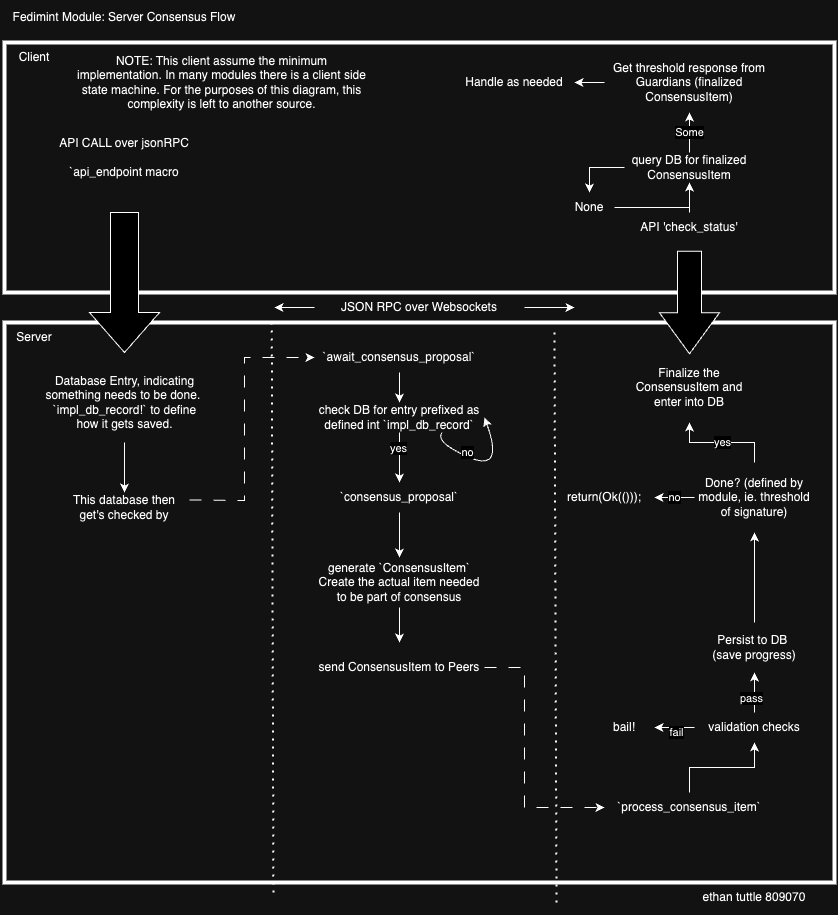

The diagram above was exported from draw.io. Its source (the exported page's mxGraphModel, read from the mxfile embedded in the PNG):
<mxGraphModel dx="1118" dy="834" grid="1" gridSize="10" guides="1" tooltips="1" connect="1" arrows="1" fold="1" page="1" pageScale="1" pageWidth="850" pageHeight="1100" math="0" shadow="0">
  <root>
    <mxCell id="0" />
    <mxCell id="1" parent="0" />
    <mxCell id="00zN98tqwI__xO2sNt4u-5" value="" style="rounded=0;whiteSpace=wrap;html=1;fillColor=none;strokeWidth=4;" parent="1" vertex="1">
      <mxGeometry x="10" y="320" width="830" height="560" as="geometry" />
    </mxCell>
    <mxCell id="00zN98tqwI__xO2sNt4u-4" value="" style="rounded=0;whiteSpace=wrap;html=1;fillColor=none;strokeWidth=4;" parent="1" vertex="1">
      <mxGeometry x="10" y="40" width="830" height="250" as="geometry" />
    </mxCell>
    <mxCell id="00zN98tqwI__xO2sNt4u-1" value="Client" style="text;html=1;strokeColor=none;fillColor=none;align=center;verticalAlign=middle;whiteSpace=wrap;rounded=0;" parent="1" vertex="1">
      <mxGeometry x="10" y="40" width="60" height="30" as="geometry" />
    </mxCell>
    <mxCell id="00zN98tqwI__xO2sNt4u-2" value="Server" style="text;html=1;strokeColor=none;fillColor=none;align=center;verticalAlign=middle;whiteSpace=wrap;rounded=0;" parent="1" vertex="1">
      <mxGeometry x="10" y="320" width="60" height="30" as="geometry" />
    </mxCell>
    <mxCell id="00zN98tqwI__xO2sNt4u-7" value="JSON RPC over Websockets" style="text;html=1;strokeColor=none;fillColor=none;align=center;verticalAlign=middle;whiteSpace=wrap;rounded=0;" parent="1" vertex="1">
      <mxGeometry x="320" y="290" width="210" height="30" as="geometry" />
    </mxCell>
    <mxCell id="00zN98tqwI__xO2sNt4u-9" value="" style="endArrow=classic;html=1;rounded=0;exitX=0;exitY=0.5;exitDx=0;exitDy=0;" parent="1" source="00zN98tqwI__xO2sNt4u-7" edge="1">
      <mxGeometry width="50" height="50" relative="1" as="geometry">
        <mxPoint x="440" y="400" as="sourcePoint" />
        <mxPoint x="280" y="305" as="targetPoint" />
      </mxGeometry>
    </mxCell>
    <mxCell id="00zN98tqwI__xO2sNt4u-10" value="" style="endArrow=classic;html=1;rounded=0;exitX=1;exitY=0.5;exitDx=0;exitDy=0;" parent="1" source="00zN98tqwI__xO2sNt4u-7" edge="1">
      <mxGeometry width="50" height="50" relative="1" as="geometry">
        <mxPoint x="330" y="315" as="sourcePoint" />
        <mxPoint x="580" y="305" as="targetPoint" />
      </mxGeometry>
    </mxCell>
    <mxCell id="00zN98tqwI__xO2sNt4u-16" value="API CALL over jsonRPC&lt;br&gt;&lt;br&gt;`api_endpoint macro" style="text;html=1;strokeColor=none;fillColor=none;align=center;verticalAlign=middle;whiteSpace=wrap;rounded=0;" parent="1" vertex="1">
      <mxGeometry x="60" y="140" width="140" height="30" as="geometry" />
    </mxCell>
    <mxCell id="00zN98tqwI__xO2sNt4u-19" value="" style="html=1;shadow=0;dashed=0;align=center;verticalAlign=middle;shape=mxgraph.arrows2.arrow;dy=0.6;dx=40;direction=south;notch=0;" parent="1" vertex="1">
      <mxGeometry x="95" y="210" width="70" height="140" as="geometry" />
    </mxCell>
    <mxCell id="00zN98tqwI__xO2sNt4u-20" value="Database Entry, indicating something needs to be done.&amp;nbsp;&lt;br&gt;`impl_db_record!` to define how it gets saved." style="text;html=1;strokeColor=none;fillColor=none;align=center;verticalAlign=middle;whiteSpace=wrap;rounded=0;" parent="1" vertex="1">
      <mxGeometry x="47.5" y="360" width="165" height="80" as="geometry" />
    </mxCell>
    <mxCell id="00zN98tqwI__xO2sNt4u-21" value="" style="endArrow=none;dashed=1;html=1;dashPattern=1 3;strokeWidth=2;rounded=0;entryX=0.322;entryY=0;entryDx=0;entryDy=0;entryPerimeter=0;exitX=0.324;exitY=1.018;exitDx=0;exitDy=0;exitPerimeter=0;" parent="1" source="00zN98tqwI__xO2sNt4u-5" target="00zN98tqwI__xO2sNt4u-5" edge="1">
      <mxGeometry width="50" height="50" relative="1" as="geometry">
        <mxPoint x="440" y="400" as="sourcePoint" />
        <mxPoint x="490" y="350" as="targetPoint" />
        <Array as="points" />
      </mxGeometry>
    </mxCell>
    <mxCell id="aEFk77jLleW69szVM8j8-2" value="" style="edgeStyle=orthogonalEdgeStyle;rounded=0;orthogonalLoop=1;jettySize=auto;html=1;" edge="1" parent="1" source="00zN98tqwI__xO2sNt4u-25" target="aEFk77jLleW69szVM8j8-1">
      <mxGeometry relative="1" as="geometry" />
    </mxCell>
    <mxCell id="00zN98tqwI__xO2sNt4u-25" value="`await_consensus_proposal`" style="text;html=1;strokeColor=none;fillColor=none;align=center;verticalAlign=middle;whiteSpace=wrap;rounded=0;" parent="1" vertex="1">
      <mxGeometry x="320" y="340" width="170" height="30" as="geometry" />
    </mxCell>
    <mxCell id="00zN98tqwI__xO2sNt4u-26" value="This database then get's checked by" style="text;html=1;strokeColor=none;fillColor=none;align=center;verticalAlign=middle;whiteSpace=wrap;rounded=0;" parent="1" vertex="1">
      <mxGeometry x="65" y="490" width="130" height="30" as="geometry" />
    </mxCell>
    <mxCell id="00zN98tqwI__xO2sNt4u-27" value="" style="endArrow=classic;html=1;rounded=0;exitX=1;exitY=0.25;exitDx=0;exitDy=0;entryX=0;entryY=0.5;entryDx=0;entryDy=0;dashed=1;dashPattern=12 12;" parent="1" source="00zN98tqwI__xO2sNt4u-26" target="00zN98tqwI__xO2sNt4u-25" edge="1">
      <mxGeometry width="50" height="50" relative="1" as="geometry">
        <mxPoint x="220" y="450" as="sourcePoint" />
        <mxPoint x="270" y="400" as="targetPoint" />
        <Array as="points">
          <mxPoint x="250" y="498" />
          <mxPoint x="250" y="355" />
        </Array>
      </mxGeometry>
    </mxCell>
    <mxCell id="00zN98tqwI__xO2sNt4u-28" value="" style="endArrow=classic;html=1;rounded=0;exitX=0.5;exitY=1;exitDx=0;exitDy=0;entryX=0.5;entryY=0;entryDx=0;entryDy=0;" parent="1" source="00zN98tqwI__xO2sNt4u-20" target="00zN98tqwI__xO2sNt4u-26" edge="1">
      <mxGeometry width="50" height="50" relative="1" as="geometry">
        <mxPoint x="220" y="450" as="sourcePoint" />
        <mxPoint x="270" y="400" as="targetPoint" />
      </mxGeometry>
    </mxCell>
    <mxCell id="aEFk77jLleW69szVM8j8-1" value="check DB for entry prefixed as defined int `impl_db_record`" style="text;html=1;strokeColor=none;fillColor=none;align=center;verticalAlign=middle;whiteSpace=wrap;rounded=0;" vertex="1" parent="1">
      <mxGeometry x="320" y="400" width="170" height="30" as="geometry" />
    </mxCell>
    <mxCell id="aEFk77jLleW69szVM8j8-3" value="" style="curved=1;endArrow=classic;html=1;rounded=0;exitX=0.75;exitY=1;exitDx=0;exitDy=0;entryX=1;entryY=0.5;entryDx=0;entryDy=0;" edge="1" parent="1" source="aEFk77jLleW69szVM8j8-1" target="aEFk77jLleW69szVM8j8-1">
      <mxGeometry width="50" height="50" relative="1" as="geometry">
        <mxPoint x="400" y="560" as="sourcePoint" />
        <mxPoint x="450" y="510" as="targetPoint" />
        <Array as="points">
          <mxPoint x="440" y="440" />
          <mxPoint x="510" y="470" />
        </Array>
      </mxGeometry>
    </mxCell>
    <mxCell id="aEFk77jLleW69szVM8j8-4" value="no" style="edgeLabel;html=1;align=center;verticalAlign=middle;resizable=0;points=[];" vertex="1" connectable="0" parent="aEFk77jLleW69szVM8j8-3">
      <mxGeometry x="-0.3835" y="4" relative="1" as="geometry">
        <mxPoint as="offset" />
      </mxGeometry>
    </mxCell>
    <mxCell id="aEFk77jLleW69szVM8j8-8" value="" style="edgeStyle=orthogonalEdgeStyle;rounded=0;orthogonalLoop=1;jettySize=auto;html=1;startArrow=classic;startFill=1;endArrow=none;endFill=0;entryX=0.5;entryY=1;entryDx=0;entryDy=0;" edge="1" parent="1" source="aEFk77jLleW69szVM8j8-6" target="aEFk77jLleW69szVM8j8-1">
      <mxGeometry relative="1" as="geometry">
        <mxPoint x="375" y="410" as="targetPoint" />
      </mxGeometry>
    </mxCell>
    <mxCell id="aEFk77jLleW69szVM8j8-9" value="yes" style="edgeLabel;html=1;align=center;verticalAlign=middle;resizable=0;points=[];" vertex="1" connectable="0" parent="aEFk77jLleW69szVM8j8-8">
      <mxGeometry x="0.3714" y="2" relative="1" as="geometry">
        <mxPoint as="offset" />
      </mxGeometry>
    </mxCell>
    <mxCell id="aEFk77jLleW69szVM8j8-12" value="" style="edgeStyle=orthogonalEdgeStyle;rounded=0;orthogonalLoop=1;jettySize=auto;html=1;exitX=0.5;exitY=1;exitDx=0;exitDy=0;" edge="1" parent="1" source="aEFk77jLleW69szVM8j8-6" target="aEFk77jLleW69szVM8j8-11">
      <mxGeometry relative="1" as="geometry" />
    </mxCell>
    <mxCell id="aEFk77jLleW69szVM8j8-6" value="`consensus_proposal`" style="text;html=1;strokeColor=none;fillColor=none;align=center;verticalAlign=middle;whiteSpace=wrap;rounded=0;" vertex="1" parent="1">
      <mxGeometry x="320" y="480" width="170" height="30" as="geometry" />
    </mxCell>
    <mxCell id="aEFk77jLleW69szVM8j8-14" value="" style="edgeStyle=orthogonalEdgeStyle;rounded=0;orthogonalLoop=1;jettySize=auto;html=1;" edge="1" parent="1" source="aEFk77jLleW69szVM8j8-11" target="aEFk77jLleW69szVM8j8-13">
      <mxGeometry relative="1" as="geometry" />
    </mxCell>
    <mxCell id="aEFk77jLleW69szVM8j8-11" value="generate `ConsensusItem`&lt;br&gt;Create the actual item needed to be part of consensus" style="text;html=1;strokeColor=none;fillColor=none;align=center;verticalAlign=middle;whiteSpace=wrap;rounded=0;" vertex="1" parent="1">
      <mxGeometry x="320" y="555" width="170" height="50" as="geometry" />
    </mxCell>
    <mxCell id="aEFk77jLleW69szVM8j8-13" value="send ConsensusItem to Peers" style="text;html=1;strokeColor=none;fillColor=none;align=center;verticalAlign=middle;whiteSpace=wrap;rounded=0;" vertex="1" parent="1">
      <mxGeometry x="320" y="640" width="170" height="50" as="geometry" />
    </mxCell>
    <mxCell id="aEFk77jLleW69szVM8j8-15" value="" style="endArrow=none;dashed=1;html=1;dashPattern=1 3;strokeWidth=2;rounded=0;entryX=0.322;entryY=0;entryDx=0;entryDy=0;entryPerimeter=0;exitX=0.324;exitY=1.018;exitDx=0;exitDy=0;exitPerimeter=0;" edge="1" parent="1">
      <mxGeometry width="50" height="50" relative="1" as="geometry">
        <mxPoint x="562" y="900" as="sourcePoint" />
        <mxPoint x="560" y="330" as="targetPoint" />
        <Array as="points" />
      </mxGeometry>
    </mxCell>
    <mxCell id="aEFk77jLleW69szVM8j8-19" value="" style="edgeStyle=orthogonalEdgeStyle;rounded=0;orthogonalLoop=1;jettySize=auto;html=1;" edge="1" parent="1" source="aEFk77jLleW69szVM8j8-16" target="aEFk77jLleW69szVM8j8-18">
      <mxGeometry relative="1" as="geometry" />
    </mxCell>
    <mxCell id="aEFk77jLleW69szVM8j8-16" value="`process_consensus_item`" style="text;html=1;strokeColor=none;fillColor=none;align=center;verticalAlign=middle;whiteSpace=wrap;rounded=0;" vertex="1" parent="1">
      <mxGeometry x="610" y="790" width="170" height="30" as="geometry" />
    </mxCell>
    <mxCell id="aEFk77jLleW69szVM8j8-17" value="" style="endArrow=classic;html=1;rounded=0;exitX=1;exitY=0.5;exitDx=0;exitDy=0;entryX=0;entryY=0.5;entryDx=0;entryDy=0;dashed=1;dashPattern=12 12;" edge="1" parent="1" source="aEFk77jLleW69szVM8j8-13" target="aEFk77jLleW69szVM8j8-16">
      <mxGeometry width="50" height="50" relative="1" as="geometry">
        <mxPoint x="530" y="480" as="sourcePoint" />
        <mxPoint x="580" y="430" as="targetPoint" />
        <Array as="points">
          <mxPoint x="530" y="665" />
          <mxPoint x="530" y="805" />
        </Array>
      </mxGeometry>
    </mxCell>
    <mxCell id="aEFk77jLleW69szVM8j8-21" value="" style="edgeStyle=orthogonalEdgeStyle;rounded=0;orthogonalLoop=1;jettySize=auto;html=1;" edge="1" parent="1" source="aEFk77jLleW69szVM8j8-18" target="aEFk77jLleW69szVM8j8-20">
      <mxGeometry relative="1" as="geometry" />
    </mxCell>
    <mxCell id="aEFk77jLleW69szVM8j8-31" value="fail" style="edgeLabel;html=1;align=center;verticalAlign=middle;resizable=0;points=[];" vertex="1" connectable="0" parent="aEFk77jLleW69szVM8j8-21">
      <mxGeometry x="-0.0389" y="4" relative="1" as="geometry">
        <mxPoint as="offset" />
      </mxGeometry>
    </mxCell>
    <mxCell id="aEFk77jLleW69szVM8j8-23" value="" style="edgeStyle=orthogonalEdgeStyle;rounded=0;orthogonalLoop=1;jettySize=auto;html=1;" edge="1" parent="1" source="aEFk77jLleW69szVM8j8-18" target="aEFk77jLleW69szVM8j8-22">
      <mxGeometry relative="1" as="geometry" />
    </mxCell>
    <mxCell id="aEFk77jLleW69szVM8j8-30" value="pass" style="edgeLabel;html=1;align=center;verticalAlign=middle;resizable=0;points=[];" vertex="1" connectable="0" parent="aEFk77jLleW69szVM8j8-23">
      <mxGeometry x="-0.3" y="4" relative="1" as="geometry">
        <mxPoint as="offset" />
      </mxGeometry>
    </mxCell>
    <mxCell id="aEFk77jLleW69szVM8j8-18" value="validation checks" style="text;html=1;strokeColor=none;fillColor=none;align=center;verticalAlign=middle;whiteSpace=wrap;rounded=0;" vertex="1" parent="1">
      <mxGeometry x="700" y="710" width="120" height="30" as="geometry" />
    </mxCell>
    <mxCell id="aEFk77jLleW69szVM8j8-20" value="bail!" style="text;html=1;strokeColor=none;fillColor=none;align=center;verticalAlign=middle;whiteSpace=wrap;rounded=0;" vertex="1" parent="1">
      <mxGeometry x="600" y="710" width="60" height="30" as="geometry" />
    </mxCell>
    <mxCell id="aEFk77jLleW69szVM8j8-25" value="" style="edgeStyle=orthogonalEdgeStyle;rounded=0;orthogonalLoop=1;jettySize=auto;html=1;" edge="1" parent="1" source="aEFk77jLleW69szVM8j8-22" target="aEFk77jLleW69szVM8j8-24">
      <mxGeometry relative="1" as="geometry" />
    </mxCell>
    <mxCell id="aEFk77jLleW69szVM8j8-22" value="Persist to DB&amp;nbsp;&lt;br&gt;(save progress)" style="text;html=1;strokeColor=none;fillColor=none;align=center;verticalAlign=middle;whiteSpace=wrap;rounded=0;" vertex="1" parent="1">
      <mxGeometry x="700" y="620" width="120" height="50" as="geometry" />
    </mxCell>
    <mxCell id="aEFk77jLleW69szVM8j8-27" value="no" style="edgeStyle=orthogonalEdgeStyle;rounded=0;orthogonalLoop=1;jettySize=auto;html=1;exitX=0;exitY=0.5;exitDx=0;exitDy=0;" edge="1" parent="1" source="aEFk77jLleW69szVM8j8-24" target="aEFk77jLleW69szVM8j8-26">
      <mxGeometry relative="1" as="geometry" />
    </mxCell>
    <mxCell id="aEFk77jLleW69szVM8j8-29" value="yes" style="edgeStyle=orthogonalEdgeStyle;rounded=0;orthogonalLoop=1;jettySize=auto;html=1;" edge="1" parent="1" source="aEFk77jLleW69szVM8j8-24" target="aEFk77jLleW69szVM8j8-28">
      <mxGeometry relative="1" as="geometry" />
    </mxCell>
    <mxCell id="aEFk77jLleW69szVM8j8-24" value="Done? (defined by module, ie. threshold of signature)" style="text;html=1;strokeColor=none;fillColor=none;align=center;verticalAlign=middle;whiteSpace=wrap;rounded=0;" vertex="1" parent="1">
      <mxGeometry x="700" y="460" width="120" height="70" as="geometry" />
    </mxCell>
    <mxCell id="aEFk77jLleW69szVM8j8-26" value="return(Ok(()));" style="text;html=1;strokeColor=none;fillColor=none;align=center;verticalAlign=middle;whiteSpace=wrap;rounded=0;" vertex="1" parent="1">
      <mxGeometry x="560" y="460" width="100" height="70" as="geometry" />
    </mxCell>
    <mxCell id="aEFk77jLleW69szVM8j8-28" value="Finalize the ConsensusItem and enter into DB" style="text;html=1;strokeColor=none;fillColor=none;align=center;verticalAlign=middle;whiteSpace=wrap;rounded=0;" vertex="1" parent="1">
      <mxGeometry x="635" y="350" width="120" height="70" as="geometry" />
    </mxCell>
    <mxCell id="aEFk77jLleW69szVM8j8-37" value="" style="edgeStyle=orthogonalEdgeStyle;rounded=0;orthogonalLoop=1;jettySize=auto;html=1;" edge="1" parent="1" source="aEFk77jLleW69szVM8j8-32" target="aEFk77jLleW69szVM8j8-36">
      <mxGeometry relative="1" as="geometry" />
    </mxCell>
    <mxCell id="aEFk77jLleW69szVM8j8-32" value="API 'check_status'" style="text;html=1;strokeColor=none;fillColor=none;align=center;verticalAlign=middle;whiteSpace=wrap;rounded=0;" vertex="1" parent="1">
      <mxGeometry x="610" y="210" width="170" height="30" as="geometry" />
    </mxCell>
    <mxCell id="aEFk77jLleW69szVM8j8-33" value="NOTE: This client assume the minimum implementation. In many modules there is a client side state machine. For the purposes of this diagram, this complexity is left to another source." style="text;html=1;strokeColor=none;fillColor=none;align=center;verticalAlign=middle;whiteSpace=wrap;rounded=0;" vertex="1" parent="1">
      <mxGeometry x="80" y="40" width="295" height="80" as="geometry" />
    </mxCell>
    <mxCell id="aEFk77jLleW69szVM8j8-34" value="" style="shape=singleArrow;whiteSpace=wrap;html=1;arrowWidth=0.4;arrowSize=0.4;rotation=90;" vertex="1" parent="1">
      <mxGeometry x="643.75" y="270" width="102.5" height="60" as="geometry" />
    </mxCell>
    <mxCell id="aEFk77jLleW69szVM8j8-39" value="" style="edgeStyle=orthogonalEdgeStyle;rounded=0;orthogonalLoop=1;jettySize=auto;html=1;" edge="1" parent="1" source="aEFk77jLleW69szVM8j8-36" target="aEFk77jLleW69szVM8j8-38">
      <mxGeometry relative="1" as="geometry" />
    </mxCell>
    <mxCell id="aEFk77jLleW69szVM8j8-42" value="Some" style="edgeStyle=orthogonalEdgeStyle;rounded=0;orthogonalLoop=1;jettySize=auto;html=1;" edge="1" parent="1" source="aEFk77jLleW69szVM8j8-36" target="aEFk77jLleW69szVM8j8-41">
      <mxGeometry relative="1" as="geometry" />
    </mxCell>
    <mxCell id="aEFk77jLleW69szVM8j8-36" value="query DB for finalized ConsensusItem" style="text;html=1;strokeColor=none;fillColor=none;align=center;verticalAlign=middle;whiteSpace=wrap;rounded=0;" vertex="1" parent="1">
      <mxGeometry x="630" y="150" width="130" height="30" as="geometry" />
    </mxCell>
    <mxCell id="aEFk77jLleW69szVM8j8-40" value="" style="edgeStyle=orthogonalEdgeStyle;rounded=0;orthogonalLoop=1;jettySize=auto;html=1;" edge="1" parent="1" source="aEFk77jLleW69szVM8j8-38" target="aEFk77jLleW69szVM8j8-36">
      <mxGeometry relative="1" as="geometry" />
    </mxCell>
    <mxCell id="aEFk77jLleW69szVM8j8-38" value="None" style="text;html=1;strokeColor=none;fillColor=none;align=center;verticalAlign=middle;whiteSpace=wrap;rounded=0;" vertex="1" parent="1">
      <mxGeometry x="570" y="190" width="50" height="30" as="geometry" />
    </mxCell>
    <mxCell id="aEFk77jLleW69szVM8j8-44" value="" style="edgeStyle=orthogonalEdgeStyle;rounded=0;orthogonalLoop=1;jettySize=auto;html=1;" edge="1" parent="1" source="aEFk77jLleW69szVM8j8-41" target="aEFk77jLleW69szVM8j8-43">
      <mxGeometry relative="1" as="geometry" />
    </mxCell>
    <mxCell id="aEFk77jLleW69szVM8j8-41" value="Get threshold response from Guardians (finalized ConsensusItem)" style="text;html=1;strokeColor=none;fillColor=none;align=center;verticalAlign=middle;whiteSpace=wrap;rounded=0;" vertex="1" parent="1">
      <mxGeometry x="610" y="50" width="170" height="60" as="geometry" />
    </mxCell>
    <mxCell id="aEFk77jLleW69szVM8j8-43" value="Handle as needed" style="text;html=1;strokeColor=none;fillColor=none;align=center;verticalAlign=middle;whiteSpace=wrap;rounded=0;" vertex="1" parent="1">
      <mxGeometry x="460" y="50" width="120" height="60" as="geometry" />
    </mxCell>
    <mxCell id="aEFk77jLleW69szVM8j8-45" value="Fedimint Module: Server Consensus Flow" style="text;html=1;strokeColor=none;fillColor=none;align=center;verticalAlign=middle;whiteSpace=wrap;rounded=0;" vertex="1" parent="1">
      <mxGeometry x="10" width="240" height="30" as="geometry" />
    </mxCell>
    <mxCell id="aEFk77jLleW69szVM8j8-46" value="ethan tuttle 809070" style="text;html=1;strokeColor=none;fillColor=none;align=center;verticalAlign=middle;whiteSpace=wrap;rounded=0;" vertex="1" parent="1">
      <mxGeometry x="680" y="880" width="160" height="30" as="geometry" />
    </mxCell>
  </root>
</mxGraphModel>